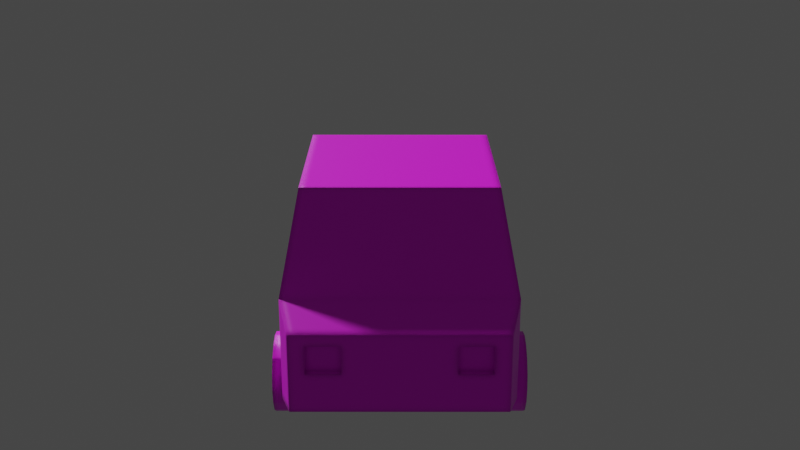 # Source: car.blend  (saved by Blender 2.82.7; exported with 4.5.12 LTS)
import bpy
from mathutils import Matrix  # noqa: F401  (used for matrix-valued properties, if any)

bpy.ops.wm.read_factory_settings(use_empty=True)
scene = bpy.context.scene
scene.name = 'Scene'

# ---- collections
col_collection = bpy.data.collections.new('Collection'); scene.collection.children.link(col_collection)

# ---- images (referenced by path relative to the original .blend; pixels are not part of the script)
import os
ASSET_DIR = os.environ.get("B2B_ASSET_DIR", "")  # directory of the original .blend (textures are referenced by path, not embedded)
HERE = os.path.dirname(os.path.abspath(__file__))  # packed textures are extracted next to this script under _unpacked/

def load_image(name, relpath, width, height, colorspace="sRGB"):
    """Load a texture the original file referenced (path relative to the .blend, or extracted next to this script)."""
    p = next((c for c in (os.path.join(HERE, relpath), os.path.join(ASSET_DIR, relpath)) if relpath and os.path.exists(c)), "")
    if p:
        img = bpy.data.images.load(p, check_existing=True)
        img.name = name
    else:  # same state as the original file: an image datablock whose file is absent (Cycles renders it pink)
        img = bpy.data.images.new(name, width, height)
        img.source = "FILE"
        img.filepath = "//" + (relpath or name)
    img.colorspace_settings.name = colorspace
    return img
img_untitled = load_image('Untitled', 'car_diffuse.png', 1024, 1024, 'sRGB')

# ---- materials (node trees are filled in below, after node groups)
mat_material = bpy.data.materials.new('Material')
mat_material.alpha_threshold = 0.0
mat_material.use_transparent_shadow = False
mat_material.line_color = (0.0, 0.0, 0.0, 1.0)

# ---- material node trees
mat_material.use_nodes = True; mat_material.node_tree.nodes.clear()
_N = mat_material.node_tree.nodes; _L = mat_material.node_tree.links
n0 = _N.new('ShaderNodeOutputMaterial'); n0.name = 'Material Output'; n0.location = (300, 300)
n1 = _N.new('ShaderNodeBsdfPrincipled'); n1.name = 'Principled BSDF'; n1.location = (10, 300)
n1.distribution = 'GGX'
n1.subsurface_method = 'BURLEY'
n1.inputs[2].default_value = 0.4
n1.inputs[3].default_value = 1.45
n1.inputs[27].default_value = (0.0, 0.0, 0.0, 1.0)
n1.inputs[28].default_value = 1.0
n2 = _N.new('ShaderNodeTexImage'); n2.name = 'Image Texture'; n2.location = (-361, 274)
n2.image = img_untitled
n2.interpolation = 'Smart'
n3 = _N.new('ShaderNodeMapping'); n3.name = 'Mapping'; n3.location = (-611, 267)
n4 = _N.new('ShaderNodeTexCoord'); n4.name = 'Texture Coordinate'; n4.location = (-901, 204)
n5 = _N.new('ShaderNodeBevel'); n5.name = 'Bevel'; n5.location = (-187, -106)
_L.new(n1.outputs[0], n0.inputs[0])
_L.new(n2.outputs[0], n1.inputs[0])
_L.new(n3.outputs[0], n2.inputs[0])
_L.new(n4.outputs[2], n3.inputs[0])
_L.new(n5.outputs[0], n1.inputs[5])
n0.is_active_output = True

# ---- world
world_world = bpy.data.worlds.new('World'); scene.world = world_world
world_world.use_nodes = True; world_world.node_tree.nodes.clear()
_N = world_world.node_tree.nodes; _L = world_world.node_tree.links
n0 = _N.new('ShaderNodeOutputWorld'); n0.name = 'World Output'; n0.location = (300, 300)
n1 = _N.new('ShaderNodeBackground'); n1.name = 'Background'; n1.location = (10, 300)
n1.inputs[0].default_value = (0.05088, 0.05088, 0.05088, 1.0)
_L.new(n1.outputs[0], n0.inputs[0])
n0.is_active_output = True
world_world.color = (0.05088, 0.05088, 0.05088)
world_world.use_sun_shadow = False
world_world.sun_shadow_jitter_overblur = 0.0

# ---- cameras
cam_camera_001 = bpy.data.cameras.new('Camera.001')

# ---- meshes
me_cube_001 = bpy.data.meshes.new('Cube.001')
me_cube_001.from_pydata([(0.5, 1.0, 0.1847), (0.4385, 0.6983, 0.9902), (0.4911, 0.9046, 0.6952), (0.4385, -0.09165, 0.9902), (0.4912, -0.3477, 0.6997), (0.5, -0.8242, 0.5874), (0.3778, -1.0, 0.4892), (0.3778, -1.0, 0.4012), (0.5, -0.8249, 0.1847), (0.4385, 0.277, 0.9902), (0.4911, 0.277, 0.6975), (0.386, -0.1475, 1.002), (0.4384, 0.377, 0.9902), (0.4912, 0.377, 0.6971), (0.4427, -0.4239, 0.6883), (0.4296, 0.327, 1.039), (0.3864, 0.7532, 0.9984), (0.4421, 0.9713, 0.6866), (0.5, 0.327, 0.6481), (0.4296, 0.7246, 1.039), (0.5, 1.0, 0.6456), (0.5, -0.457, 0.6508), (0.4296, -0.1145, 1.039), (0.3859, 1.172, 0.513), (0.3859, 1.172, 0.3865), (0.2369, 1.172, 0.3865), (0.2369, 1.172, 0.513), (0.4154, -1.0, 0.5322), (0.2331, -1.0, 0.4892), (0.4154, -1.0, 0.2326), (0.2331, -0.976, 0.4892), (0.2331, -1.0, 0.4012), (0.2331, -0.976, 0.4012), (0.3778, -0.976, 0.4892), (0.3778, -0.976, 0.4012), (0.454, 1.172, 0.5638), (0.454, 1.172, 0.216), (0.3859, 1.139, 0.513), (0.3859, 1.139, 0.3865), (0.2369, 1.139, 0.3865), (0.2369, 1.139, 0.513), (0.5537, -0.4256, 0.1764), (0.5537, -0.4392, 0.2445), (0.5537, -0.4777, 0.3023), (0.5537, -0.5355, 0.3409), (0.5537, -0.6036, 0.3544), (0.5537, -0.6717, 0.3409), (0.5537, -0.7294, 0.3023), (0.5537, -0.768, 0.2445), (0.5537, -0.7815, 0.1764), (0.5537, -0.768, 0.1083), (0.5537, -0.7294, 0.0506), (0.5537, -0.6717, 0.01202), (0.5537, -0.6036, -0.001525), (0.5537, -0.5355, 0.01202), (0.5537, -0.4777, 0.0506), (0.5537, -0.4392, 0.1083), (0.3956, -0.4392, 0.2445), (0.3956, -0.4256, 0.1764), (0.3956, -0.4777, 0.3023), (0.3956, -0.5355, 0.3409), (0.3956, -0.6036, 0.3544), (0.3956, -0.6717, 0.3409), (0.3956, -0.7294, 0.3023), (0.3956, -0.768, 0.2445), (0.3956, -0.7815, 0.1764), (0.3956, -0.768, 0.1083), (0.3956, -0.7294, 0.0506), (0.3956, -0.6717, 0.01202), (0.3956, -0.6036, -0.001525), (0.3956, -0.5355, 0.01202), (0.3956, -0.4777, 0.0506), (0.3956, -0.4392, 0.1083), (0.5537, 0.9129, 0.1764), (0.5537, 0.8994, 0.2445), (0.5537, 0.8608, 0.3023), (0.5537, 0.8031, 0.3409), (0.5537, 0.735, 0.3544), (0.5537, 0.6669, 0.3409), (0.5537, 0.6091, 0.3023), (0.5537, 0.5705, 0.2445), (0.5537, 0.557, 0.1764), (0.5537, 0.5705, 0.1083), (0.5537, 0.6091, 0.0506), (0.5537, 0.6669, 0.01202), (0.5537, 0.735, -0.001525), (0.5537, 0.8031, 0.01202), (0.5537, 0.8608, 0.0506), (0.5537, 0.8994, 0.1083), (0.3956, 0.8994, 0.2445), (0.3956, 0.9129, 0.1764), (0.3956, 0.8608, 0.3023), (0.3956, 0.8031, 0.3409), (0.3956, 0.735, 0.3544), (0.3956, 0.6669, 0.3409), (0.3956, 0.6091, 0.3023), (0.3956, 0.5705, 0.2445), (0.3956, 0.557, 0.1764), (0.3956, 0.5705, 0.1083), (0.3956, 0.6091, 0.0506), (0.3956, 0.6669, 0.01202), (0.3956, 0.735, -0.001525), (0.3956, 0.8031, 0.01202), (0.3956, 0.8608, 0.0506), (0.3956, 0.8994, 0.1083), (-0.5, 1.0, 0.1847), (-0.4385, 0.6983, 0.9902), (-0.4911, 0.9046, 0.6952), (-0.4385, -0.09165, 0.9902), (-0.4912, -0.3477, 0.6997), (-0.5, -0.8242, 0.5874), (-0.3778, -1.0, 0.4892), (-0.3778, -1.0, 0.4012), (-0.5, -0.8249, 0.1847), (-0.4385, 0.277, 0.9902), (-0.4911, 0.277, 0.6975), (-0.386, -0.1475, 1.002), (-0.4384, 0.377, 0.9902), (-0.4912, 0.377, 0.6971), (-0.4427, -0.4239, 0.6883), (-0.4296, 0.327, 1.039), (-0.3864, 0.7532, 0.9984), (-0.4421, 0.9713, 0.6866), (-0.5, 0.327, 0.6481), (-0.4296, 0.7246, 1.039), (-0.5, 1.0, 0.6456), (-0.5, -0.457, 0.6508), (-0.4296, -0.1145, 1.039), (-0.3859, 1.172, 0.513), (-0.3859, 1.172, 0.3865), (-0.2369, 1.172, 0.3865), (-0.2369, 1.172, 0.513), (-0.4154, -1.0, 0.5322), (-0.2331, -1.0, 0.4892), (-0.4154, -1.0, 0.2326), (-0.2331, -0.976, 0.4892), (-0.2331, -1.0, 0.4012), (-0.2331, -0.976, 0.4012), (-0.3778, -0.976, 0.4892), (-0.3778, -0.976, 0.4012), (-0.454, 1.172, 0.5638), (-0.454, 1.172, 0.216), (-0.3859, 1.139, 0.513), (-0.3859, 1.139, 0.3865), (-0.2369, 1.139, 0.3865), (-0.2369, 1.139, 0.513), (-0.5537, -0.4256, 0.1764), (-0.5537, -0.4392, 0.2445), (-0.5537, -0.4777, 0.3023), (-0.5537, -0.5355, 0.3409), (-0.5537, -0.6036, 0.3544), (-0.5537, -0.6717, 0.3409), (-0.5537, -0.7294, 0.3023), (-0.5537, -0.768, 0.2445), (-0.5537, -0.7815, 0.1764), (-0.5537, -0.768, 0.1083), (-0.5537, -0.7294, 0.0506), (-0.5537, -0.6717, 0.01202), (-0.5537, -0.6036, -0.001525), (-0.5537, -0.5355, 0.01202), (-0.5537, -0.4777, 0.0506), (-0.5537, -0.4392, 0.1083), (-0.3956, -0.4392, 0.2445), (-0.3956, -0.4256, 0.1764), (-0.3956, -0.4777, 0.3023), (-0.3956, -0.5355, 0.3409), (-0.3956, -0.6036, 0.3544), (-0.3956, -0.6717, 0.3409), (-0.3956, -0.7294, 0.3023), (-0.3956, -0.768, 0.2445), (-0.3956, -0.7815, 0.1764), (-0.3956, -0.768, 0.1083), (-0.3956, -0.7294, 0.0506), (-0.3956, -0.6717, 0.01202), (-0.3956, -0.6036, -0.001525), (-0.3956, -0.5355, 0.01202), (-0.3956, -0.4777, 0.0506), (-0.3956, -0.4392, 0.1083), (-0.5537, 0.9129, 0.1764), (-0.5537, 0.8994, 0.2445), (-0.5537, 0.8608, 0.3023), (-0.5537, 0.8031, 0.3409), (-0.5537, 0.735, 0.3544), (-0.5537, 0.6669, 0.3409), (-0.5537, 0.6091, 0.3023), (-0.5537, 0.5705, 0.2445), (-0.5537, 0.557, 0.1764), (-0.5537, 0.5705, 0.1083), (-0.5537, 0.6091, 0.0506), (-0.5537, 0.6669, 0.01202), (-0.5537, 0.735, -0.001525), (-0.5537, 0.8031, 0.01202), (-0.5537, 0.8608, 0.0506), (-0.5537, 0.8994, 0.1083), (-0.3956, 0.8994, 0.2445), (-0.3956, 0.9129, 0.1764), (-0.3956, 0.8608, 0.3023), (-0.3956, 0.8031, 0.3409), (-0.3956, 0.735, 0.3544), (-0.3956, 0.6669, 0.3409), (-0.3956, 0.6091, 0.3023), (-0.3956, 0.5705, 0.2445), (-0.3956, 0.557, 0.1764), (-0.3956, 0.5705, 0.1083), (-0.3956, 0.6091, 0.0506), (-0.3956, 0.6669, 0.01202), (-0.3956, 0.735, -0.001525), (-0.3956, 0.8031, 0.01202), (-0.3956, 0.8608, 0.0506), (-0.3956, 0.8994, 0.1083), (-0.2, -1.0, 0.4892), (0.2, -1.0, 0.4892), (-0.2, -1.0, 0.3036), (0.2, -1.0, 0.3036)], [], [(16, 121, 124, 19), (28, 31, 32, 30), (11, 116, 119, 14), (14, 119, 126, 21), (5, 110, 132, 27), (8, 29, 134, 113), (20, 0, 36, 35), (0, 20, 18, 21, 5, 8), (4, 10, 9, 3), (12, 13, 2, 1), (3, 9, 15, 22), (10, 4, 21, 18), (4, 3, 22, 21), (9, 10, 18, 15), (12, 1, 19, 15), (1, 2, 20, 19), (2, 13, 18, 20), (13, 12, 15, 18), (17, 20, 125, 122), (20, 35, 140, 125), (17, 16, 19, 20), (11, 14, 21, 22), (19, 124, 120, 127, 22, 15), (26, 23, 37, 40), (11, 22, 127, 116), (8, 5, 27, 29), (0, 8, 113, 105), (31, 213, 212, 136, 112, 134, 29, 7), (28, 6, 27, 132, 111, 133, 210, 211), (6, 7, 29, 27), (34, 33, 30, 32), (7, 6, 33, 34), (6, 28, 30, 33), (31, 7, 34, 32), (24, 23, 35, 36), (39, 40, 37, 38), (24, 25, 39, 38), (25, 26, 40, 39), (23, 24, 38, 37), (42, 43, 44, 45, 46, 47, 48, 49, 50, 51, 52, 53, 54, 55, 56, 41), (57, 58, 72, 71, 70, 69, 68, 67, 66, 65, 64, 63, 62, 61, 60, 59), (45, 61, 62, 46), (53, 69, 70, 54), (46, 62, 63, 47), (54, 70, 71, 55), (47, 63, 64, 48), (55, 71, 72, 56), (48, 64, 65, 49), (41, 58, 57, 42), (56, 72, 58, 41), (49, 65, 66, 50), (42, 57, 59, 43), (50, 66, 67, 51), (43, 59, 60, 44), (51, 67, 68, 52), (44, 60, 61, 45), (52, 68, 69, 53), (74, 75, 76, 77, 78, 79, 80, 81, 82, 83, 84, 85, 86, 87, 88, 73), (89, 90, 104, 103, 102, 101, 100, 99, 98, 97, 96, 95, 94, 93, 92, 91), (77, 93, 94, 78), (85, 101, 102, 86), (78, 94, 95, 79), (86, 102, 103, 87), (79, 95, 96, 80), (87, 103, 104, 88), (80, 96, 97, 81), (73, 90, 89, 74), (88, 104, 90, 73), (81, 97, 98, 82), (74, 89, 91, 75), (82, 98, 99, 83), (75, 91, 92, 76), (83, 99, 100, 84), (76, 92, 93, 77), (84, 100, 101, 85), (133, 135, 137, 136), (25, 130, 131, 26), (125, 140, 141, 105), (26, 131, 128, 140, 35, 23), (105, 113, 110, 126, 123, 125), (109, 108, 114, 115), (117, 106, 107, 118), (108, 127, 120, 114), (115, 123, 126, 109), (109, 126, 127, 108), (114, 120, 123, 115), (117, 120, 124, 106), (106, 124, 125, 107), (107, 125, 123, 118), (118, 123, 120, 117), (122, 125, 124, 121), (116, 127, 126, 119), (131, 145, 142, 128), (113, 134, 132, 110), (0, 105, 141, 36), (133, 136, 212, 210), (16, 17, 122, 121), (111, 132, 134, 112), (139, 137, 135, 138), (112, 139, 138, 111), (111, 138, 135, 133), (136, 137, 139, 112), (129, 141, 140, 128), (36, 141, 129, 130, 25, 24), (144, 143, 142, 145), (129, 143, 144, 130), (130, 144, 145, 131), (128, 142, 143, 129), (147, 146, 161, 160, 159, 158, 157, 156, 155, 154, 153, 152, 151, 150, 149, 148), (162, 164, 165, 166, 167, 168, 169, 170, 171, 172, 173, 174, 175, 176, 177, 163), (150, 151, 167, 166), (158, 159, 175, 174), (151, 152, 168, 167), (159, 160, 176, 175), (152, 153, 169, 168), (160, 161, 177, 176), (153, 154, 170, 169), (146, 147, 162, 163), (161, 146, 163, 177), (154, 155, 171, 170), (147, 148, 164, 162), (155, 156, 172, 171), (148, 149, 165, 164), (156, 157, 173, 172), (149, 150, 166, 165), (157, 158, 174, 173), (179, 178, 193, 192, 191, 190, 189, 188, 187, 186, 185, 184, 183, 182, 181, 180), (194, 196, 197, 198, 199, 200, 201, 202, 203, 204, 205, 206, 207, 208, 209, 195), (182, 183, 199, 198), (190, 191, 207, 206), (183, 184, 200, 199), (191, 192, 208, 207), (184, 185, 201, 200), (192, 193, 209, 208), (185, 186, 202, 201), (178, 179, 194, 195), (193, 178, 195, 209), (186, 187, 203, 202), (179, 180, 196, 194), (187, 188, 204, 203), (180, 181, 197, 196), (188, 189, 205, 204), (181, 182, 198, 197), (189, 190, 206, 205), (5, 21, 126, 110), (211, 213, 31, 28), (210, 212, 213, 211)])
_uv = me_cube_001.uv_layers.new(name='UVMap')
_uv.uv.foreach_set('vector', [0.01712, 0.7416, 0.01549, 0.9303, 0.003186, 0.9408, 0.004999, 0.7309, 0.3942, 0.1115, 0.3943, 0.09037, 0.3972, 0.09289, 0.3971, 0.1091, 0.665, 0.2112, 0.665, 0.01744, 0.77, 0.003186, 0.77, 0.2255, 0.4445, 0.2725, 0.2241, 0.2703, 0.2104, 0.2574, 0.4585, 0.2601, 0.4589, 0.1679, 0.2124, 0.1649, 0.2349, 0.1197, 0.4378, 0.1224, 0.4589, 0.00668, 0.4378, 0.05028, 0.2369, 0.04738, 0.2171, 0.003186, 0.1475, 0.6835, 0.26, 0.6796, 0.2539, 0.7234, 0.169, 0.7264, 0.6587, 0.6707, 0.5423, 0.6707, 0.5416, 0.5007, 0.5409, 0.3028, 0.557, 0.21, 0.6587, 0.2099, 0.7397, 0.4603, 0.7397, 0.6171, 0.665, 0.6169, 0.6654, 0.5243, 0.7672, 0.3212, 0.842, 0.3214, 0.842, 0.4539, 0.7669, 0.4018, 0.4539, 0.395, 0.4538, 0.4881, 0.4412, 0.5007, 0.4413, 0.3893, 0.529, 0.4881, 0.5284, 0.3304, 0.5409, 0.3028, 0.5416, 0.5007, 0.5284, 0.3304, 0.4539, 0.395, 0.4413, 0.3893, 0.5409, 0.3028, 0.4538, 0.4881, 0.529, 0.4881, 0.5416, 0.5007, 0.4412, 0.5007, 0.4538, 0.5133, 0.4538, 0.5945, 0.4412, 0.6012, 0.4412, 0.5007, 0.4538, 0.5945, 0.5295, 0.6466, 0.5423, 0.6707, 0.4412, 0.6012, 0.5295, 0.6466, 0.5291, 0.5134, 0.5416, 0.5007, 0.5423, 0.6707, 0.5291, 0.5134, 0.4538, 0.5133, 0.4412, 0.5007, 0.5416, 0.5007, 0.1102, 0.7288, 0.1225, 0.7148, 0.1204, 0.959, 0.1083, 0.9447, 0.1225, 0.7148, 0.169, 0.7264, 0.1671, 0.9482, 0.1204, 0.959, 0.1102, 0.7288, 0.01712, 0.7416, 0.004999, 0.7309, 0.1225, 0.7148, 0.43, 0.3768, 0.4445, 0.2725, 0.4585, 0.2601, 0.4413, 0.3893, 0.4412, 0.6012, 0.224, 0.6013, 0.224, 0.5002, 0.2248, 0.3879, 0.4413, 0.3893, 0.4412, 0.5007, 0.1814, 0.7783, 0.1817, 0.7432, 0.1852, 0.7469, 0.1851, 0.7744, 0.43, 0.3768, 0.4413, 0.3893, 0.2248, 0.3879, 0.2364, 0.3753, 0.4846, 0.03876, 0.4847, 0.1357, 0.4378, 0.1224, 0.4378, 0.05028, 0.2986, 0.7104, 0.7674, 0.7104, 0.7674, 0.9673, 0.2979, 0.9659, 0.3943, 0.09037, 0.386, 0.06662, 0.2884, 0.06522, 0.2794, 0.08874, 0.2455, 0.08817, 0.2369, 0.04738, 0.4378, 0.05028, 0.428, 0.09071, 0.3942, 0.1115, 0.428, 0.1118, 0.4378, 0.1224, 0.2349, 0.1197, 0.245, 0.1093, 0.2789, 0.1099, 0.2874, 0.1101, 0.3857, 0.1116, 0.428, 0.1118, 0.428, 0.09071, 0.4378, 0.05028, 0.4378, 0.1224, 0.7669, 0.3148, 0.7669, 0.2927, 0.8033, 0.2927, 0.8033, 0.3148, 0.428, 0.09071, 0.428, 0.1118, 0.4251, 0.1093, 0.4252, 0.09315, 0.428, 0.1118, 0.3942, 0.1115, 0.3971, 0.1091, 0.4251, 0.1093, 0.3943, 0.09037, 0.428, 0.09071, 0.4252, 0.09315, 0.3972, 0.09289, 0.2117, 0.7423, 0.1817, 0.7432, 0.169, 0.7264, 0.2539, 0.7234, 0.9296, 0.4152, 0.9296, 0.4469, 0.8921, 0.4469, 0.8921, 0.4152, 0.2117, 0.7423, 0.2117, 0.778, 0.2081, 0.7742, 0.208, 0.7464, 0.2117, 0.778, 0.1814, 0.7783, 0.1851, 0.7744, 0.2081, 0.7742, 0.1817, 0.7432, 0.2117, 0.7423, 0.208, 0.7464, 0.1852, 0.7469, 0.9495, 0.2102, 0.9371, 0.1979, 0.921, 0.1912, 0.9036, 0.1912, 0.8875, 0.1979, 0.8752, 0.2102, 0.8685, 0.2263, 0.8685, 0.2438, 0.8752, 0.2599, 0.8875, 0.2722, 0.9036, 0.2789, 0.921, 0.2789, 0.9371, 0.2722, 0.9495, 0.2599, 0.9561, 0.2438, 0.9561, 0.2263, 0.9495, 0.07183, 0.9561, 0.05573, 0.9561, 0.03829, 0.9495, 0.02218, 0.9371, 0.009857, 0.921, 0.003186, 0.9036, 0.003186, 0.8875, 0.009857, 0.8752, 0.02218, 0.8685, 0.03829, 0.8685, 0.05573, 0.8752, 0.07183, 0.8875, 0.08416, 0.9036, 0.09083, 0.921, 0.09083, 0.9371, 0.08416, 0.8668, 0.652, 0.8271, 0.652, 0.8271, 0.6695, 0.8668, 0.6695, 0.8668, 0.5126, 0.8271, 0.5126, 0.8271, 0.53, 0.8668, 0.53, 0.8668, 0.6695, 0.8271, 0.6695, 0.8271, 0.6869, 0.8668, 0.6869, 0.8668, 0.53, 0.8271, 0.53, 0.8271, 0.5474, 0.8668, 0.5474, 0.8668, 0.6869, 0.8271, 0.6869, 0.8271, 0.7043, 0.8668, 0.7043, 0.8668, 0.5474, 0.8271, 0.5474, 0.8271, 0.5649, 0.8668, 0.5649, 0.8668, 0.7043, 0.8271, 0.7043, 0.8271, 0.7218, 0.8668, 0.7218, 0.8668, 0.5823, 0.8271, 0.5823, 0.8271, 0.5997, 0.8668, 0.5997, 0.8668, 0.5649, 0.8271, 0.5649, 0.8271, 0.5823, 0.8668, 0.5823, 0.8668, 0.7218, 0.8271, 0.7218, 0.8271, 0.7392, 0.8668, 0.7392, 0.8668, 0.5997, 0.8271, 0.5997, 0.8271, 0.6172, 0.8668, 0.6172, 0.8668, 0.4603, 0.8271, 0.4603, 0.8271, 0.4777, 0.8668, 0.4777, 0.8668, 0.6172, 0.8271, 0.6172, 0.8271, 0.6346, 0.8668, 0.6346, 0.8668, 0.4777, 0.8271, 0.4777, 0.8271, 0.4951, 0.8668, 0.4951, 0.8668, 0.6346, 0.8271, 0.6346, 0.8271, 0.652, 0.8668, 0.652, 0.8668, 0.4951, 0.8271, 0.4951, 0.8271, 0.5126, 0.8668, 0.5126, 0.8461, 0.8913, 0.8338, 0.9037, 0.8271, 0.9198, 0.8271, 0.9372, 0.8338, 0.9533, 0.8461, 0.9656, 0.8622, 0.9723, 0.8797, 0.9723, 0.8958, 0.9656, 0.9081, 0.9533, 0.9148, 0.9372, 0.9148, 0.9198, 0.9081, 0.9037, 0.8958, 0.8913, 0.8797, 0.8847, 0.8622, 0.8847, 0.917, 0.4021, 0.9293, 0.3898, 0.936, 0.3737, 0.936, 0.3563, 0.9293, 0.3402, 0.917, 0.3278, 0.9009, 0.3212, 0.8835, 0.3212, 0.8674, 0.3278, 0.855, 0.3402, 0.8484, 0.3563, 0.8484, 0.3737, 0.855, 0.3898, 0.8674, 0.4021, 0.8835, 0.4088, 0.9009, 0.4088, 0.7763, 0.09036, 0.816, 0.09036, 0.816, 0.07292, 0.7763, 0.07292, 0.7763, 0.2298, 0.816, 0.2298, 0.816, 0.2124, 0.7763, 0.2124, 0.7763, 0.07292, 0.816, 0.07292, 0.816, 0.05549, 0.7763, 0.05549, 0.7763, 0.2124, 0.816, 0.2124, 0.816, 0.195, 0.7763, 0.195, 0.7763, 0.05549, 0.816, 0.05549, 0.816, 0.03805, 0.7763, 0.03805, 0.7763, 0.195, 0.816, 0.195, 0.816, 0.1775, 0.7763, 0.1775, 0.7763, 0.03805, 0.816, 0.03805, 0.816, 0.02062, 0.7763, 0.02062, 0.7763, 0.1601, 0.816, 0.1601, 0.816, 0.1427, 0.7763, 0.1427, 0.7763, 0.1775, 0.816, 0.1775, 0.816, 0.1601, 0.7763, 0.1601, 0.7763, 0.02062, 0.816, 0.02062, 0.816, 0.003186, 0.7763, 0.003186, 0.7763, 0.1427, 0.816, 0.1427, 0.816, 0.1252, 0.7763, 0.1252, 0.7763, 0.2821, 0.816, 0.2821, 0.816, 0.2647, 0.7763, 0.2647, 0.7763, 0.1252, 0.816, 0.1252, 0.816, 0.1078, 0.7763, 0.1078, 0.7763, 0.2647, 0.816, 0.2647, 0.816, 0.2473, 0.7763, 0.2473, 0.7763, 0.1078, 0.816, 0.1078, 0.816, 0.09036, 0.7763, 0.09036, 0.7763, 0.2473, 0.816, 0.2473, 0.816, 0.2298, 0.7763, 0.2298, 0.2789, 0.1099, 0.276, 0.1074, 0.2764, 0.09119, 0.2794, 0.08874, 0.2117, 0.778, 0.2109, 0.8972, 0.1805, 0.8965, 0.1814, 0.7783, 0.1447, 0.9911, 0.1671, 0.9482, 0.2527, 0.9525, 0.2582, 0.9968, 0.1814, 0.7783, 0.1805, 0.8965, 0.1801, 0.9315, 0.1671, 0.9482, 0.169, 0.7264, 0.1817, 0.7432, 0.003186, 0.6732, 0.003894, 0.2043, 0.1074, 0.2046, 0.1236, 0.2991, 0.1223, 0.5003, 0.1218, 0.6729, 0.8207, 0.6171, 0.7464, 0.5531, 0.7461, 0.4605, 0.8207, 0.4603, 0.8274, 0.8783, 0.8271, 0.7976, 0.9022, 0.7456, 0.9022, 0.878, 0.2118, 0.3935, 0.2248, 0.3879, 0.224, 0.5002, 0.2113, 0.4876, 0.1352, 0.4875, 0.1223, 0.5003, 0.1236, 0.2991, 0.1363, 0.3273, 0.1363, 0.3273, 0.1236, 0.2991, 0.2248, 0.3879, 0.2118, 0.3935, 0.2113, 0.4876, 0.224, 0.5002, 0.1223, 0.5003, 0.1352, 0.4875, 0.2112, 0.5129, 0.224, 0.5002, 0.224, 0.6013, 0.2113, 0.5949, 0.2113, 0.5949, 0.224, 0.6013, 0.1218, 0.6729, 0.1347, 0.6482, 0.1347, 0.6482, 0.1218, 0.6729, 0.1223, 0.5003, 0.135, 0.513, 0.135, 0.513, 0.1223, 0.5003, 0.224, 0.5002, 0.2112, 0.5129, 0.1083, 0.9447, 0.1204, 0.959, 0.003186, 0.9408, 0.01549, 0.9303, 0.2364, 0.3753, 0.2248, 0.3879, 0.2104, 0.2574, 0.2241, 0.2703, 0.1805, 0.8965, 0.1842, 0.9004, 0.1837, 0.9279, 0.1801, 0.9315, 0.1903, 0.0345, 0.2369, 0.04738, 0.2349, 0.1197, 0.1874, 0.1317, 0.2986, 0.7104, 0.2979, 0.9659, 0.2527, 0.9525, 0.2539, 0.7234, 0.2789, 0.1099, 0.2794, 0.08874, 0.2884, 0.06522, 0.2874, 0.1101, 0.7606, 0.4399, 0.665, 0.4539, 0.665, 0.2319, 0.7606, 0.2459, 0.245, 0.1093, 0.2349, 0.1197, 0.2369, 0.04738, 0.2455, 0.08817, 0.9306, 0.7456, 0.9306, 0.7819, 0.9085, 0.7819, 0.9085, 0.7456, 0.2455, 0.08817, 0.2483, 0.0907, 0.248, 0.1069, 0.245, 0.1093, 0.245, 0.1093, 0.248, 0.1069, 0.276, 0.1074, 0.2789, 0.1099, 0.2794, 0.08874, 0.2764, 0.09119, 0.2483, 0.0907, 0.2455, 0.08817, 0.2101, 0.9329, 0.2527, 0.9525, 0.1671, 0.9482, 0.1801, 0.9315, 0.2539, 0.7234, 0.2527, 0.9525, 0.2101, 0.9329, 0.2109, 0.8972, 0.2117, 0.778, 0.2117, 0.7423, 0.8484, 0.4152, 0.8858, 0.4152, 0.8858, 0.4469, 0.8484, 0.4469, 0.2101, 0.9329, 0.2066, 0.9288, 0.2072, 0.901, 0.2109, 0.8972, 0.2109, 0.8972, 0.2072, 0.901, 0.1842, 0.9004, 0.1805, 0.8965, 0.1801, 0.9315, 0.1837, 0.9279, 0.2066, 0.9288, 0.2101, 0.9329, 0.8799, 0.6229, 0.8922, 0.6353, 0.9083, 0.6419, 0.9257, 0.6419, 0.9418, 0.6353, 0.9542, 0.6229, 0.9608, 0.6068, 0.9608, 0.5894, 0.9542, 0.5733, 0.9418, 0.5609, 0.9257, 0.5543, 0.9083, 0.5543, 0.8922, 0.5609, 0.8799, 0.5733, 0.8732, 0.5894, 0.8732, 0.6068, 0.8875, 0.1039, 0.8752, 0.1162, 0.8685, 0.1323, 0.8685, 0.1497, 0.8752, 0.1658, 0.8875, 0.1782, 0.9036, 0.1848, 0.921, 0.1848, 0.9371, 0.1782, 0.9495, 0.1658, 0.9561, 0.1497, 0.9561, 0.1323, 0.9495, 0.1162, 0.9371, 0.1039, 0.921, 0.0972, 0.9036, 0.0972, 0.8207, 0.7107, 0.8207, 0.6932, 0.781, 0.6932, 0.781, 0.7107, 0.8207, 0.8501, 0.8207, 0.8327, 0.781, 0.8327, 0.781, 0.8501, 0.8207, 0.6932, 0.8207, 0.6758, 0.781, 0.6758, 0.781, 0.6932, 0.8207, 0.8327, 0.8207, 0.8153, 0.781, 0.8153, 0.781, 0.8327, 0.8207, 0.6758, 0.8207, 0.6584, 0.781, 0.6584, 0.781, 0.6758, 0.8207, 0.8153, 0.8207, 0.7978, 0.781, 0.7978, 0.781, 0.8153, 0.8207, 0.6584, 0.8207, 0.6409, 0.781, 0.6409, 0.781, 0.6584, 0.8207, 0.7804, 0.8207, 0.763, 0.781, 0.763, 0.781, 0.7804, 0.8207, 0.7978, 0.8207, 0.7804, 0.781, 0.7804, 0.781, 0.7978, 0.8207, 0.6409, 0.8207, 0.6235, 0.781, 0.6235, 0.781, 0.6409, 0.8207, 0.763, 0.8207, 0.7455, 0.781, 0.7455, 0.781, 0.763, 0.8207, 0.9024, 0.8207, 0.885, 0.781, 0.885, 0.781, 0.9024, 0.8207, 0.7455, 0.8207, 0.7281, 0.781, 0.7281, 0.781, 0.7455, 0.8207, 0.885, 0.8207, 0.8676, 0.781, 0.8676, 0.781, 0.885, 0.8207, 0.7281, 0.8207, 0.7107, 0.781, 0.7107, 0.781, 0.7281, 0.8207, 0.8676, 0.8207, 0.8501, 0.781, 0.8501, 0.781, 0.8676, 0.9418, 0.5412, 0.9542, 0.5289, 0.9608, 0.5128, 0.9608, 0.4954, 0.9542, 0.4793, 0.9418, 0.4669, 0.9257, 0.4603, 0.9083, 0.4603, 0.8922, 0.4669, 0.8799, 0.4793, 0.8732, 0.4954, 0.8732, 0.5128, 0.8799, 0.5289, 0.8922, 0.5412, 0.9083, 0.5479, 0.9257, 0.5479, 0.8922, 0.655, 0.8799, 0.6673, 0.8732, 0.6834, 0.8732, 0.7008, 0.8799, 0.7169, 0.8922, 0.7293, 0.9083, 0.7359, 0.9257, 0.7359, 0.9418, 0.7293, 0.9542, 0.7169, 0.9608, 0.7008, 0.9608, 0.6834, 0.9542, 0.6673, 0.9418, 0.655, 0.9257, 0.6483, 0.9083, 0.6483, 0.8224, 0.195, 0.8224, 0.2124, 0.8621, 0.2124, 0.8621, 0.195, 0.8224, 0.05549, 0.8224, 0.07292, 0.8621, 0.07292, 0.8621, 0.05549, 0.8224, 0.2124, 0.8224, 0.2298, 0.8621, 0.2298, 0.8621, 0.2124, 0.8224, 0.07292, 0.8224, 0.09036, 0.8621, 0.09036, 0.8621, 0.07292, 0.8224, 0.2298, 0.8224, 0.2473, 0.8621, 0.2473, 0.8621, 0.2298, 0.8224, 0.09036, 0.8224, 0.1078, 0.8621, 0.1078, 0.8621, 0.09036, 0.8224, 0.2473, 0.8224, 0.2647, 0.8621, 0.2647, 0.8621, 0.2473, 0.8224, 0.1252, 0.8224, 0.1427, 0.8621, 0.1427, 0.8621, 0.1252, 0.8224, 0.1078, 0.8224, 0.1252, 0.8621, 0.1252, 0.8621, 0.1078, 0.8224, 0.2647, 0.8224, 0.2821, 0.8621, 0.2821, 0.8621, 0.2647, 0.8224, 0.1427, 0.8224, 0.1601, 0.8621, 0.1601, 0.8621, 0.1427, 0.8224, 0.003186, 0.8224, 0.02062, 0.8621, 0.02062, 0.8621, 0.003186, 0.8224, 0.1601, 0.8224, 0.1775, 0.8621, 0.1775, 0.8621, 0.1601, 0.8224, 0.02062, 0.8224, 0.03805, 0.8621, 0.03805, 0.8621, 0.02062, 0.8224, 0.1775, 0.8224, 0.195, 0.8621, 0.195, 0.8621, 0.1775, 0.8224, 0.03805, 0.8224, 0.05549, 0.8621, 0.05549, 0.8621, 0.03805, 0.4589, 0.1679, 0.4585, 0.2601, 0.2104, 0.2574, 0.2124, 0.1649, 0.3857, 0.1116, 0.386, 0.06662, 0.3943, 0.09037, 0.3942, 0.1115, 0.7655, 0.6235, 0.7655, 0.6701, 0.665, 0.6701, 0.665, 0.6235])
me_cube_001.materials.append(mat_material)
me_cube_001.use_remesh_fix_poles = True
me_cube_001.use_remesh_preserve_attributes = False
me_cube_001.use_mirror_vertex_groups = False
me_cube_001.use_paint_bone_selection = False
me_cube_001.use_paint_mask = True
me_cube_001.update()

# ---- objects
ob_cube = bpy.data.objects.new('Cube', me_cube_001)
ob_camera = bpy.data.objects.new('Camera', cam_camera_001)

# ---- transforms, parenting, visibility, modifiers, constraints
ob_cube.location = (0.0, 0.0, 0.0)
ob_cube.lineart.crease_threshold = 0.0
ob_camera.location = (1.146e-07, 5.2, 2.5)
ob_camera.rotation_euler = (-1.92, 3.142, -0.0)
ob_camera.lineart.crease_threshold = 0.0

# ---- collection membership
col_collection.objects.link(ob_cube)
col_collection.objects.link(ob_camera)

# ---- scene / render settings (as saved in the file)
scene.camera = ob_camera
scene.frame_start = 1; scene.frame_end = 250; scene.frame_set(1)
scene.render.engine = 'BLENDER_EEVEE_NEXT'
scene.cycles.use_denoising = False
scene.cycles.samples = 128
scene.cycles.sampling_pattern = 'TABULATED_SOBOL'
scene.cycles.use_adaptive_sampling = False
scene.cycles.use_light_tree = False
scene.view_settings.view_transform = 'Filmic'
bpy.context.view_layer.update()

# ---- added for rendering (the .blend has no usable light): sun
light_auto_sun = bpy.data.lights.new('AutoSun', 'SUN')
light_auto_sun.energy = 3.0
light_auto_sun.angle = 0.0523599
ob_auto_sun = bpy.data.objects.new('AutoSun', light_auto_sun)
scene.collection.objects.link(ob_auto_sun)
ob_auto_sun.rotation_euler = (0.872665, 0.174533, 0.523599)
bpy.context.view_layer.update()
